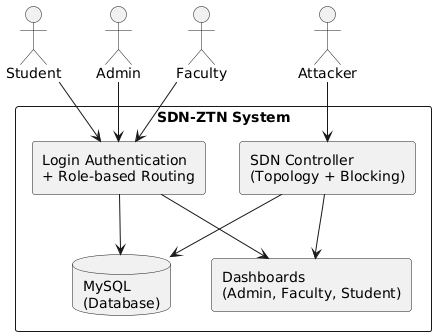

The diagram above was rendered by PlantUML. Its source (embedded in the PNG):
@startuml
actor Admin
actor Faculty
actor Student
actor Attacker

rectangle "SDN-ZTN System" {
  rectangle "Login Authentication\n+ Role-based Routing" as Auth
  rectangle "SDN Controller\n(Topology + Blocking)" as SDN
  database "MySQL\n(Database)" as DB
  rectangle "Dashboards\n(Admin, Faculty, Student)" as UI
}

Admin --> Auth
Faculty --> Auth
Student --> Auth
Auth --> UI
Auth --> DB
SDN --> DB
SDN --> UI
Attacker --> SDN
@enduml